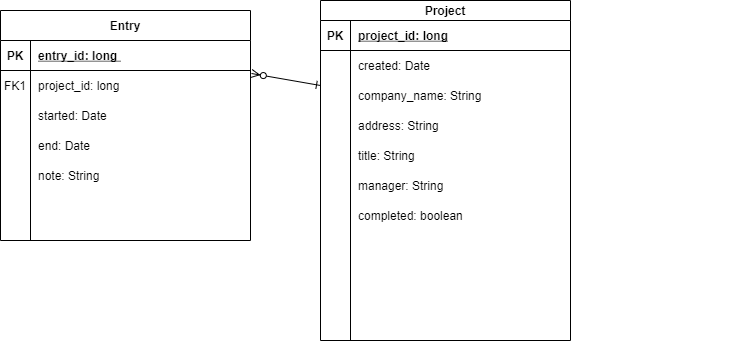

The diagram above was exported from draw.io. Its source (the exported page's mxGraphModel, read from the mxfile embedded in the PNG):
<mxGraphModel dx="824" dy="326" grid="1" gridSize="10" guides="1" tooltips="1" connect="1" arrows="1" fold="1" page="1" pageScale="1" pageWidth="850" pageHeight="1100" math="0" shadow="0">
  <root>
    <mxCell id="J5r6-sSYUSh-0tlZ_EVa-0" />
    <mxCell id="J5r6-sSYUSh-0tlZ_EVa-1" parent="J5r6-sSYUSh-0tlZ_EVa-0" />
    <mxCell id="y5E2NxV9XaLnT83pzFAe-22" value="Entry" style="shape=table;startSize=30;container=1;collapsible=1;childLayout=tableLayout;fixedRows=1;rowLines=0;fontStyle=1;align=center;resizeLast=1;" vertex="1" parent="J5r6-sSYUSh-0tlZ_EVa-1">
      <mxGeometry x="40" y="120" width="250" height="230" as="geometry" />
    </mxCell>
    <mxCell id="y5E2NxV9XaLnT83pzFAe-23" value="" style="shape=partialRectangle;collapsible=0;dropTarget=0;pointerEvents=0;fillColor=none;points=[[0,0.5],[1,0.5]];portConstraint=eastwest;top=0;left=0;right=0;bottom=1;" vertex="1" parent="y5E2NxV9XaLnT83pzFAe-22">
      <mxGeometry y="30" width="250" height="30" as="geometry" />
    </mxCell>
    <mxCell id="y5E2NxV9XaLnT83pzFAe-24" value="PK" style="shape=partialRectangle;overflow=hidden;connectable=0;fillColor=none;top=0;left=0;bottom=0;right=0;fontStyle=1;" vertex="1" parent="y5E2NxV9XaLnT83pzFAe-23">
      <mxGeometry width="30" height="30" as="geometry" />
    </mxCell>
    <mxCell id="y5E2NxV9XaLnT83pzFAe-25" value="entry_id: long " style="shape=partialRectangle;overflow=hidden;connectable=0;fillColor=none;top=0;left=0;bottom=0;right=0;align=left;spacingLeft=6;fontStyle=5;" vertex="1" parent="y5E2NxV9XaLnT83pzFAe-23">
      <mxGeometry x="30" width="220" height="30" as="geometry" />
    </mxCell>
    <mxCell id="y5E2NxV9XaLnT83pzFAe-26" value="" style="shape=partialRectangle;collapsible=0;dropTarget=0;pointerEvents=0;fillColor=none;points=[[0,0.5],[1,0.5]];portConstraint=eastwest;top=0;left=0;right=0;bottom=0;" vertex="1" parent="y5E2NxV9XaLnT83pzFAe-22">
      <mxGeometry y="60" width="250" height="30" as="geometry" />
    </mxCell>
    <mxCell id="y5E2NxV9XaLnT83pzFAe-27" value="FK1" style="shape=partialRectangle;overflow=hidden;connectable=0;fillColor=none;top=0;left=0;bottom=0;right=0;" vertex="1" parent="y5E2NxV9XaLnT83pzFAe-26">
      <mxGeometry width="30" height="30" as="geometry" />
    </mxCell>
    <mxCell id="y5E2NxV9XaLnT83pzFAe-28" value="project_id: long" style="shape=partialRectangle;overflow=hidden;connectable=0;fillColor=none;top=0;left=0;bottom=0;right=0;align=left;spacingLeft=6;" vertex="1" parent="y5E2NxV9XaLnT83pzFAe-26">
      <mxGeometry x="30" width="220" height="30" as="geometry" />
    </mxCell>
    <mxCell id="y5E2NxV9XaLnT83pzFAe-29" value="started: Date" style="shape=partialRectangle;overflow=hidden;connectable=0;fillColor=none;top=0;left=0;bottom=0;right=0;align=left;spacingLeft=6;" vertex="1" parent="J5r6-sSYUSh-0tlZ_EVa-1">
      <mxGeometry x="70" y="210" width="220" height="30" as="geometry" />
    </mxCell>
    <mxCell id="y5E2NxV9XaLnT83pzFAe-30" value="end: Date" style="shape=partialRectangle;overflow=hidden;connectable=0;fillColor=none;top=0;left=0;bottom=0;right=0;align=left;spacingLeft=6;" vertex="1" parent="J5r6-sSYUSh-0tlZ_EVa-1">
      <mxGeometry x="70" y="240" width="220" height="30" as="geometry" />
    </mxCell>
    <mxCell id="y5E2NxV9XaLnT83pzFAe-31" value="note: String" style="shape=partialRectangle;overflow=hidden;connectable=0;fillColor=none;top=0;left=0;bottom=0;right=0;align=left;spacingLeft=6;" vertex="1" parent="J5r6-sSYUSh-0tlZ_EVa-1">
      <mxGeometry x="70" y="270" width="220" height="30" as="geometry" />
    </mxCell>
    <mxCell id="y5E2NxV9XaLnT83pzFAe-32" value="" style="shape=partialRectangle;overflow=hidden;connectable=0;fillColor=none;top=0;left=0;bottom=0;right=0;align=left;spacingLeft=6;" vertex="1" parent="J5r6-sSYUSh-0tlZ_EVa-1">
      <mxGeometry x="560" y="230" width="220" height="30" as="geometry" />
    </mxCell>
    <mxCell id="y5E2NxV9XaLnT83pzFAe-36" value="" style="endArrow=ERzeroToMany;startArrow=ERone;endFill=1;startFill=0;entryX=1.004;entryY=0.1;entryDx=0;entryDy=0;entryPerimeter=0;" edge="1" parent="J5r6-sSYUSh-0tlZ_EVa-1" target="y5E2NxV9XaLnT83pzFAe-26">
      <mxGeometry width="100" height="100" relative="1" as="geometry">
        <mxPoint x="360" y="195" as="sourcePoint" />
        <mxPoint x="360" y="170" as="targetPoint" />
      </mxGeometry>
    </mxCell>
    <mxCell id="y5E2NxV9XaLnT83pzFAe-12" value="Project" style="shape=table;startSize=20;container=1;collapsible=1;childLayout=tableLayout;fixedRows=1;rowLines=0;fontStyle=1;align=center;resizeLast=1;" vertex="1" parent="J5r6-sSYUSh-0tlZ_EVa-1">
      <mxGeometry x="360" y="110" width="250" height="340" as="geometry" />
    </mxCell>
    <mxCell id="y5E2NxV9XaLnT83pzFAe-13" value="" style="shape=partialRectangle;collapsible=0;dropTarget=0;pointerEvents=0;fillColor=none;points=[[0,0.5],[1,0.5]];portConstraint=eastwest;top=0;left=0;right=0;bottom=1;" vertex="1" parent="y5E2NxV9XaLnT83pzFAe-12">
      <mxGeometry y="20" width="250" height="30" as="geometry" />
    </mxCell>
    <mxCell id="y5E2NxV9XaLnT83pzFAe-14" value="PK" style="shape=partialRectangle;overflow=hidden;connectable=0;fillColor=none;top=0;left=0;bottom=0;right=0;fontStyle=1;" vertex="1" parent="y5E2NxV9XaLnT83pzFAe-13">
      <mxGeometry width="30" height="30" as="geometry" />
    </mxCell>
    <mxCell id="y5E2NxV9XaLnT83pzFAe-15" value="project_id: long" style="shape=partialRectangle;overflow=hidden;connectable=0;fillColor=none;top=0;left=0;bottom=0;right=0;align=left;spacingLeft=6;fontStyle=5;" vertex="1" parent="y5E2NxV9XaLnT83pzFAe-13">
      <mxGeometry x="30" width="220" height="30" as="geometry" />
    </mxCell>
    <mxCell id="y5E2NxV9XaLnT83pzFAe-16" value="" style="shape=partialRectangle;collapsible=0;dropTarget=0;pointerEvents=0;fillColor=none;points=[[0,0.5],[1,0.5]];portConstraint=eastwest;top=0;left=0;right=0;bottom=0;" vertex="1" parent="y5E2NxV9XaLnT83pzFAe-12">
      <mxGeometry y="50" width="250" height="30" as="geometry" />
    </mxCell>
    <mxCell id="y5E2NxV9XaLnT83pzFAe-17" value="" style="shape=partialRectangle;overflow=hidden;connectable=0;fillColor=none;top=0;left=0;bottom=0;right=0;" vertex="1" parent="y5E2NxV9XaLnT83pzFAe-16">
      <mxGeometry width="30" height="30" as="geometry" />
    </mxCell>
    <mxCell id="y5E2NxV9XaLnT83pzFAe-18" value="" style="shape=partialRectangle;overflow=hidden;connectable=0;fillColor=none;top=0;left=0;bottom=0;right=0;align=left;spacingLeft=6;" vertex="1" parent="y5E2NxV9XaLnT83pzFAe-16">
      <mxGeometry x="30" width="220" height="30" as="geometry" />
    </mxCell>
    <mxCell id="y5E2NxV9XaLnT83pzFAe-19" value="" style="shape=partialRectangle;collapsible=0;dropTarget=0;pointerEvents=0;fillColor=none;points=[[0,0.5],[1,0.5]];portConstraint=eastwest;top=0;left=0;right=0;bottom=0;" vertex="1" parent="y5E2NxV9XaLnT83pzFAe-12">
      <mxGeometry y="80" width="250" height="30" as="geometry" />
    </mxCell>
    <mxCell id="y5E2NxV9XaLnT83pzFAe-20" value="" style="shape=partialRectangle;overflow=hidden;connectable=0;fillColor=none;top=0;left=0;bottom=0;right=0;" vertex="1" parent="y5E2NxV9XaLnT83pzFAe-19">
      <mxGeometry width="30" height="30" as="geometry" />
    </mxCell>
    <mxCell id="y5E2NxV9XaLnT83pzFAe-21" value="" style="shape=partialRectangle;overflow=hidden;connectable=0;fillColor=none;top=0;left=0;bottom=0;right=0;align=left;spacingLeft=6;" vertex="1" parent="y5E2NxV9XaLnT83pzFAe-19">
      <mxGeometry x="30" width="220" height="30" as="geometry" />
    </mxCell>
    <mxCell id="y5E2NxV9XaLnT83pzFAe-37" value="company_name: String" style="shape=partialRectangle;overflow=hidden;connectable=0;fillColor=none;top=0;left=0;bottom=0;right=0;align=left;spacingLeft=6;" vertex="1" parent="J5r6-sSYUSh-0tlZ_EVa-1">
      <mxGeometry x="390" y="190" width="220" height="30" as="geometry" />
    </mxCell>
    <mxCell id="y5E2NxV9XaLnT83pzFAe-38" value="address: String" style="shape=partialRectangle;overflow=hidden;connectable=0;fillColor=none;top=0;left=0;bottom=0;right=0;align=left;spacingLeft=6;" vertex="1" parent="J5r6-sSYUSh-0tlZ_EVa-1">
      <mxGeometry x="390" y="220" width="220" height="30" as="geometry" />
    </mxCell>
    <mxCell id="y5E2NxV9XaLnT83pzFAe-39" value="title: String " style="shape=partialRectangle;overflow=hidden;connectable=0;fillColor=none;top=0;left=0;bottom=0;right=0;align=left;spacingLeft=6;" vertex="1" parent="J5r6-sSYUSh-0tlZ_EVa-1">
      <mxGeometry x="390" y="250" width="220" height="30" as="geometry" />
    </mxCell>
    <mxCell id="y5E2NxV9XaLnT83pzFAe-44" value="created: Date" style="shape=partialRectangle;overflow=hidden;connectable=0;fillColor=none;top=0;left=0;bottom=0;right=0;align=left;spacingLeft=6;" vertex="1" parent="J5r6-sSYUSh-0tlZ_EVa-1">
      <mxGeometry x="390" y="160" width="220" height="30" as="geometry" />
    </mxCell>
    <mxCell id="y5E2NxV9XaLnT83pzFAe-45" value="manager: String " style="shape=partialRectangle;overflow=hidden;connectable=0;fillColor=none;top=0;left=0;bottom=0;right=0;align=left;spacingLeft=6;" vertex="1" parent="J5r6-sSYUSh-0tlZ_EVa-1">
      <mxGeometry x="390" y="280" width="220" height="30" as="geometry" />
    </mxCell>
    <mxCell id="y5E2NxV9XaLnT83pzFAe-46" value="completed: boolean" style="shape=partialRectangle;overflow=hidden;connectable=0;fillColor=none;top=0;left=0;bottom=0;right=0;align=left;spacingLeft=6;" vertex="1" parent="J5r6-sSYUSh-0tlZ_EVa-1">
      <mxGeometry x="390" y="310" width="220" height="30" as="geometry" />
    </mxCell>
  </root>
</mxGraphModel>